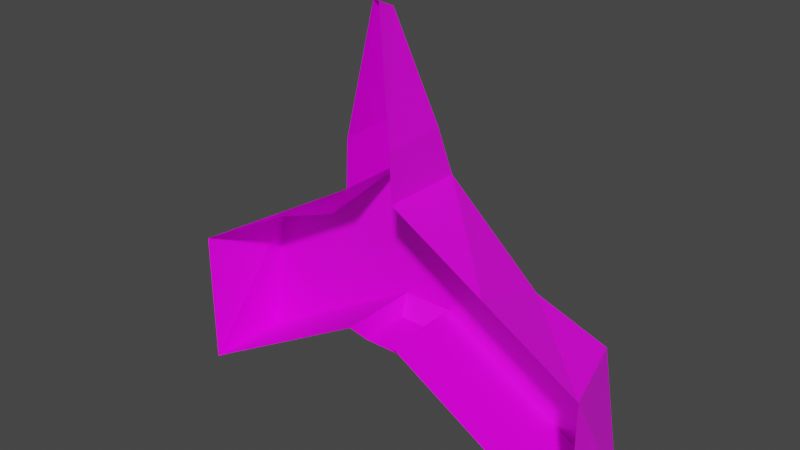 # Source: vaisseaugalaga.blend  (saved by Blender 2.90.8; exported with 4.5.12 LTS)
import bpy
from mathutils import Matrix  # noqa: F401  (used for matrix-valued properties, if any)

bpy.ops.wm.read_factory_settings(use_empty=True)
scene = bpy.context.scene
scene.name = 'Scene'

# ---- collections
col_collection = bpy.data.collections.new('Collection'); scene.collection.children.link(col_collection)

# ---- images (referenced by path relative to the original .blend; pixels are not part of the script)
import os
ASSET_DIR = os.environ.get("B2B_ASSET_DIR", "")  # directory of the original .blend (textures are referenced by path, not embedded)
HERE = os.path.dirname(os.path.abspath(__file__))  # packed textures are extracted next to this script under _unpacked/

def load_image(name, relpath, width, height, colorspace="sRGB"):
    """Load a texture the original file referenced (path relative to the .blend, or extracted next to this script)."""
    p = next((c for c in (os.path.join(HERE, relpath), os.path.join(ASSET_DIR, relpath)) if relpath and os.path.exists(c)), "")
    if p:
        img = bpy.data.images.load(p, check_existing=True)
        img.name = name
    else:  # same state as the original file: an image datablock whose file is absent (Cycles renders it pink)
        img = bpy.data.images.new(name, width, height)
        img.source = "FILE"
        img.filepath = "//" + (relpath or name)
    img.colorspace_settings.name = colorspace
    return img
img_unnamed_png_001 = load_image('unnamed.png.001', 'unnamed.png', 1024, 1024, 'sRGB')

# ---- materials (node trees are filled in below, after node groups)
mat_material = bpy.data.materials.new('Material')
mat_material.alpha_threshold = 0.0
mat_material.use_transparent_shadow = False
mat_material.line_color = (0.0, 0.0, 0.0, 1.0)

# ---- material node trees
mat_material.use_nodes = True; mat_material.node_tree.nodes.clear()
_N = mat_material.node_tree.nodes; _L = mat_material.node_tree.links
n0 = _N.new('ShaderNodeOutputMaterial'); n0.name = 'Material Output'; n0.location = (300, 300)
n1 = _N.new('ShaderNodeBsdfPrincipled'); n1.name = 'Principled BSDF'; n1.location = (10, 300)
n1.distribution = 'GGX'
n1.subsurface_method = 'BURLEY'
n1.inputs[2].default_value = 0.4
n1.inputs[3].default_value = 1.45
n1.inputs[27].default_value = (0.0, 0.0, 0.0, 1.0)
n1.inputs[28].default_value = 1.0
n2 = _N.new('ShaderNodeTexImage'); n2.name = 'Texture image'; n2.location = (-280, 280)
n2.image = img_unnamed_png_001
_L.new(n1.outputs[0], n0.inputs[0])
_L.new(n2.outputs[0], n1.inputs[0])
n0.is_active_output = True

# ---- world
world_world = bpy.data.worlds.new('World'); scene.world = world_world
world_world.use_nodes = True; world_world.node_tree.nodes.clear()
_N = world_world.node_tree.nodes; _L = world_world.node_tree.links
n0 = _N.new('ShaderNodeOutputWorld'); n0.name = 'World Output'; n0.location = (300, 300)
n1 = _N.new('ShaderNodeBackground'); n1.name = 'Background'; n1.location = (10, 300)
n1.inputs[0].default_value = (0.05088, 0.05088, 0.05088, 1.0)
_L.new(n1.outputs[0], n0.inputs[0])
n0.is_active_output = True
world_world.color = (0.05088, 0.05088, 0.05088)
world_world.use_sun_shadow = False
world_world.sun_shadow_jitter_overblur = 0.0

# ---- meshes
me_cube = bpy.data.meshes.new('Cube')
me_cube.from_pydata([(0.7427, 0.9666, 0.5776), (0.7427, 0.9666, -0.6686), (0.1093, -2.273, -0.3262), (0.1093, -2.355, -0.7576), (-0.7427, 0.9666, 0.5776), (-0.7427, 0.9666, -0.6686), (-0.1093, -2.273, -0.3262), (-0.1093, -2.355, -0.7576), (-1.0, -0.6479, -1.045), (0.6441, -0.8972, 0.9329), (-0.6441, -0.8972, 0.9329), (1.0, -0.6479, -1.045), (-0.9093, -1.132, -1.045), (0.6036, -1.073, 0.5632), (-0.6036, -1.073, 0.5632), (0.9093, -1.132, -1.045), (-0.9093, -1.156, 0.5218), (-1.0, -0.6479, 0.9545), (1.0, -0.6479, 0.9545), (0.9093, -1.156, 0.5218), (0.0, -0.9468, 0.9329), (0.0, -1.144, 0.5632), (1.0, 0.7867, -1.045), (-1.0, 0.7867, -1.045), (1.0, 0.7867, 0.9545), (-1.0, 0.7867, 0.9545), (8.561, 1.93, 0.9545), (8.561, 1.93, -1.045), (-8.561, 1.93, 0.9545), (-8.561, 1.93, -1.045), (-7.644, 0.495, 0.9545), (8.561, 0.495, -1.045), (-8.561, 0.495, -1.045), (7.644, 0.495, 0.9545), (-4.78, 1.358, 0.9545), (-4.78, 0.2328, 0.9545), (-4.78, -0.07646, -1.045), (-4.78, 1.358, -1.045), (4.78, 0.2328, 0.9545), (4.78, 1.358, 0.9545), (4.78, 1.358, -1.045), (4.78, -0.07646, -1.045)], [], [(19, 16, 6, 2), (3, 2, 6, 7), (15, 19, 2, 3), (5, 4, 0, 1), (12, 16, 17, 8), (24, 25, 17, 18), (7, 6, 16, 12), (11, 18, 19, 15), (20, 10, 14, 21), (14, 10, 17, 16), (10, 20, 9, 18, 17), (9, 13, 19, 18), (13, 21, 14, 16, 19), (9, 20, 21, 13), (1, 0, 24, 22), (4, 5, 23, 25), (0, 4, 25, 24), (40, 39, 26, 27), (39, 38, 33, 26), (29, 32, 30, 28), (26, 33, 31, 27), (35, 34, 28, 30), (36, 35, 30, 32), (38, 41, 31, 33), (34, 37, 29, 28), (25, 23, 37, 34), (8, 17, 35, 36), (17, 25, 34, 35), (18, 11, 41, 38), (24, 18, 38, 39), (22, 24, 39, 40)])
_uv = me_cube.uv_layers.new(name='UVMap')
_uv.uv.foreach_set('vector', [0.09554, 0.4643, 0.09655, 0.5657, 0.02415, 0.522, 0.0244, 0.5106, 0.0003365, 0.5094, 0.0244, 0.5106, 0.02415, 0.522, 6.023e-05, 0.5226, 0.01392, 0.4244, 0.09554, 0.4643, 0.0244, 0.5106, 0.0003365, 0.5094, 0.3227, 0.5591, 0.2507, 0.5591, 0.251, 0.4734, 0.3229, 0.4734, 0.01497, 0.6074, 0.09655, 0.5657, 0.1395, 0.577, 0.02843, 0.6337, 0.2258, 0.4552, 0.2268, 0.5776, 0.1395, 0.577, 0.1379, 0.4524, 6.023e-05, 0.5226, 0.02415, 0.522, 0.09655, 0.5657, 0.01497, 0.6074, 0.02672, 0.3978, 0.1379, 0.4524, 0.09554, 0.4643, 0.01392, 0.4244, 0.1227, 0.5147, 0.1244, 0.5516, 0.1018, 0.5487, 0.09849, 0.5149, 0.1018, 0.5487, 0.1244, 0.5516, 0.1395, 0.577, 0.09655, 0.5657, 0.1244, 0.5516, 0.1227, 0.5147, 0.1235, 0.4779, 0.1379, 0.4524, 0.1395, 0.577, 0.1235, 0.4779, 0.1011, 0.4812, 0.09554, 0.4643, 0.1379, 0.4524, 0.1011, 0.4812, 0.09849, 0.5149, 0.1018, 0.5487, 0.09655, 0.5657, 0.09554, 0.4643, 0.1235, 0.4779, 0.1227, 0.5147, 0.09849, 0.5149, 0.1011, 0.4812, 0.3229, 0.4734, 0.251, 0.4734, 0.2258, 0.4552, 0.345, 0.4548, 0.2507, 0.5591, 0.3227, 0.5591, 0.3439, 0.5764, 0.2268, 0.5776, 0.251, 0.4734, 0.2507, 0.5591, 0.2268, 0.5776, 0.2258, 0.4552, 0.3628, 0.2454, 0.2631, 0.241, 0.2752, 0.1177, 0.3514, 0.04969, 0.2631, 0.241, 0.2058, 0.2361, 0.2366, 0.1274, 0.2752, 0.1177, 0.31, 0.9759, 0.2184, 0.9999, 0.2277, 0.8972, 0.2656, 0.9098, 0.2752, 0.1177, 0.2366, 0.1274, 0.2387, 6.023e-05, 0.3514, 0.04969, 0.1999, 0.7934, 0.2541, 0.7907, 0.2656, 0.9098, 0.2277, 0.8972, 0.1005, 0.8312, 0.1999, 0.7934, 0.2277, 0.8972, 0.2184, 0.9999, 0.2058, 0.2361, 0.1007, 0.1936, 0.2387, 6.023e-05, 0.2366, 0.1274, 0.2541, 0.7907, 0.3628, 0.7933, 0.31, 0.9759, 0.2656, 0.9098, 0.2268, 0.5776, 0.3439, 0.5764, 0.3628, 0.7933, 0.2541, 0.7907, 0.02843, 0.6337, 0.1395, 0.577, 0.1999, 0.7934, 0.1005, 0.8312, 0.1395, 0.577, 0.2268, 0.5776, 0.2541, 0.7907, 0.1999, 0.7934, 0.1379, 0.4524, 0.02672, 0.3978, 0.1007, 0.1936, 0.2058, 0.2361, 0.2258, 0.4552, 0.1379, 0.4524, 0.2058, 0.2361, 0.2631, 0.241, 0.345, 0.4548, 0.2258, 0.4552, 0.2631, 0.241, 0.3628, 0.2454])
me_cube.materials.append(mat_material)
me_cube.use_remesh_preserve_volume = False
me_cube.use_remesh_preserve_attributes = False
me_cube.use_mirror_y = True
me_cube.use_mirror_vertex_groups = False
me_cube.update()
me_cube_001 = bpy.data.meshes.new('Cube.001')
me_cube_001.from_pydata([], [], [])
_uv = me_cube_001.uv_layers.new(name='UVMap')
_uv.uv.foreach_set('vector', [])
me_cube_001.materials.append(mat_material)
me_cube_001.use_remesh_preserve_volume = False
me_cube_001.use_remesh_preserve_attributes = False
me_cube_001.use_mirror_y = True
me_cube_001.use_mirror_vertex_groups = False
me_cube_001.update()

# ---- objects
ob_cube = bpy.data.objects.new('Cube', me_cube)
ob_cube_001 = bpy.data.objects.new('Cube.001', me_cube_001)

# ---- transforms, parenting, visibility, modifiers, constraints
ob_cube.location = (-0.03164, 0.05364, 0.04548)
ob_cube.rotation_euler = (-1.571, 0.0, 0.0)
ob_cube.scale = (0.1202, 0.4672, 0.197)
ob_cube.lock_rotations_4d = False
ob_cube.empty_display_type = 'ARROWS'
ob_cube.lineart.crease_threshold = 0.0
ob_cube.use_mesh_mirror_y = True
ob_cube_001.location = (-3.725e-09, 0.0, -2.384e-07)
ob_cube_001.scale = (1.0, 3.886, 1.0)
ob_cube_001.lock_rotations_4d = False
ob_cube_001.empty_display_type = 'ARROWS'
ob_cube_001.lineart.crease_threshold = 0.0
ob_cube_001.use_mesh_mirror_y = True

# ---- collection membership
col_collection.objects.link(ob_cube)
col_collection.objects.link(ob_cube_001)

# ---- scene / render settings (as saved in the file)
scene.frame_start = 1; scene.frame_end = 250; scene.frame_set(1)
scene.render.engine = 'BLENDER_EEVEE_NEXT'
scene.cycles.use_denoising = False
scene.cycles.samples = 128
scene.cycles.sampling_pattern = 'TABULATED_SOBOL'
scene.cycles.use_adaptive_sampling = False
scene.cycles.use_light_tree = False
scene.view_settings.view_transform = 'Filmic'
bpy.context.view_layer.update()

# ---- added for rendering (the .blend has no active camera and no usable light): camera, sun
cam_auto = bpy.data.cameras.new('AutoCamera')
cam_auto.lens = 50.0
cam_auto.sensor_width = 36.0
cam_auto.clip_end = 1000.0
ob_auto_camera = bpy.data.objects.new('AutoCamera', cam_auto)
scene.collection.objects.link(ob_auto_camera)
ob_auto_camera.location = (2.65007, -3.17337, 2.2903)
ob_auto_camera.rotation_euler = (1.09748, -7.21219e-08, 0.694738)
scene.camera = ob_auto_camera
light_auto_sun = bpy.data.lights.new('AutoSun', 'SUN')
light_auto_sun.energy = 3.0
light_auto_sun.angle = 0.0523599
ob_auto_sun = bpy.data.objects.new('AutoSun', light_auto_sun)
scene.collection.objects.link(ob_auto_sun)
ob_auto_sun.rotation_euler = (0.872665, 0.174533, 0.523599)
bpy.context.view_layer.update()
